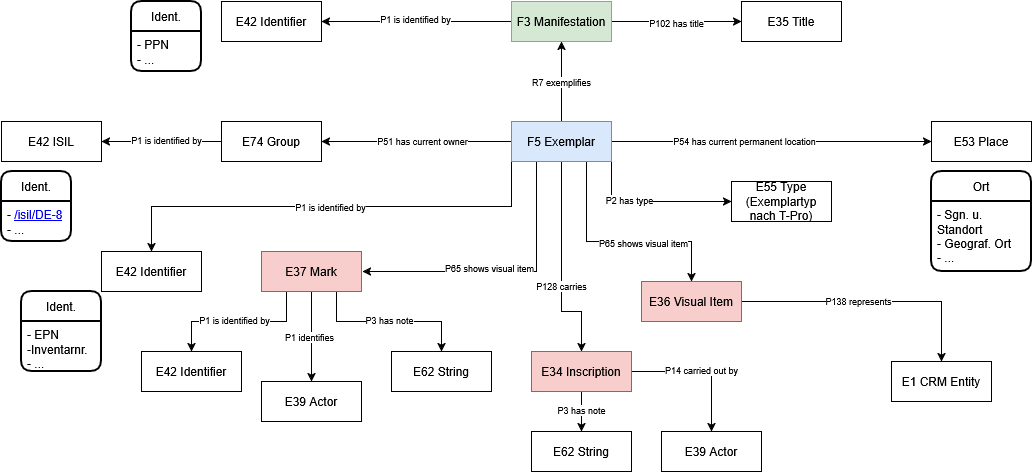

The diagram above was exported from draw.io. Its source (the exported page's mxGraphModel, read from the mxfile embedded in the PNG):
<mxGraphModel dx="1295" dy="709" grid="1" gridSize="10" guides="1" tooltips="1" connect="1" arrows="1" fold="1" page="1" pageScale="1" pageWidth="1169" pageHeight="827" math="0" shadow="0">
  <root>
    <mxCell id="0" />
    <mxCell id="1" parent="0" />
    <mxCell id="E9cOt3YWKd3lOYB7ZYsO-9" edge="1" parent="1" source="E9cOt3YWKd3lOYB7ZYsO-1" style="edgeStyle=orthogonalEdgeStyle;rounded=0;orthogonalLoop=1;jettySize=auto;html=1;fontSize=12;arcSize=12;" target="E9cOt3YWKd3lOYB7ZYsO-4" value="">
      <mxGeometry relative="1" as="geometry" />
    </mxCell>
    <mxCell id="E9cOt3YWKd3lOYB7ZYsO-10" connectable="0" parent="E9cOt3YWKd3lOYB7ZYsO-9" style="edgeLabel;html=1;align=center;verticalAlign=middle;resizable=0;points=[];fontSize=9;arcSize=12;" value="R7 exemplifies" vertex="1">
      <mxGeometry relative="1" x="-0.0157" as="geometry">
        <mxPoint as="offset" />
      </mxGeometry>
    </mxCell>
    <mxCell id="E9cOt3YWKd3lOYB7ZYsO-12" edge="1" parent="1" source="E9cOt3YWKd3lOYB7ZYsO-1" style="edgeStyle=orthogonalEdgeStyle;rounded=0;orthogonalLoop=1;jettySize=auto;html=1;entryX=0;entryY=0.5;entryDx=0;entryDy=0;fontSize=12;arcSize=12;" target="E9cOt3YWKd3lOYB7ZYsO-11">
      <mxGeometry relative="1" as="geometry">
        <Array as="points">
          <mxPoint x="860" y="150" />
        </Array>
      </mxGeometry>
    </mxCell>
    <mxCell id="E9cOt3YWKd3lOYB7ZYsO-13" connectable="0" parent="E9cOt3YWKd3lOYB7ZYsO-12" style="edgeLabel;html=1;align=center;verticalAlign=middle;resizable=0;points=[];fontSize=9;arcSize=12;" value="P54 has current permanent location" vertex="1">
      <mxGeometry relative="1" x="-0.1737" as="geometry">
        <mxPoint as="offset" />
      </mxGeometry>
    </mxCell>
    <mxCell id="E9cOt3YWKd3lOYB7ZYsO-15" edge="1" parent="1" source="E9cOt3YWKd3lOYB7ZYsO-1" style="edgeStyle=orthogonalEdgeStyle;rounded=0;orthogonalLoop=1;jettySize=auto;html=1;entryX=1;entryY=0.5;entryDx=0;entryDy=0;fontSize=12;arcSize=12;" target="E9cOt3YWKd3lOYB7ZYsO-14">
      <mxGeometry relative="1" as="geometry" />
    </mxCell>
    <mxCell id="E9cOt3YWKd3lOYB7ZYsO-16" connectable="0" parent="E9cOt3YWKd3lOYB7ZYsO-15" style="edgeLabel;html=1;align=center;verticalAlign=middle;resizable=0;points=[];fontSize=9;arcSize=12;" value="P51 has current owner" vertex="1">
      <mxGeometry relative="1" x="-0.2992" y="-1" as="geometry">
        <mxPoint x="-23" y="1" as="offset" />
      </mxGeometry>
    </mxCell>
    <mxCell id="G6cY2IViWI8VvBCz2YaC-2" edge="1" parent="1" source="E9cOt3YWKd3lOYB7ZYsO-1" style="edgeStyle=orthogonalEdgeStyle;rounded=0;orthogonalLoop=1;jettySize=auto;html=1;exitX=0;exitY=1;exitDx=0;exitDy=0;entryX=0.5;entryY=0;entryDx=0;entryDy=0;fontSize=12;arcSize=12;" target="G6cY2IViWI8VvBCz2YaC-1">
      <mxGeometry relative="1" as="geometry" />
    </mxCell>
    <mxCell id="G6cY2IViWI8VvBCz2YaC-3" connectable="0" parent="G6cY2IViWI8VvBCz2YaC-2" style="edgeLabel;html=1;align=center;verticalAlign=middle;resizable=0;points=[];fontSize=9;arcSize=12;" value="P1 is identified by" vertex="1">
      <mxGeometry relative="1" x="0.0064" y="1" as="geometry">
        <mxPoint as="offset" />
      </mxGeometry>
    </mxCell>
    <mxCell id="G6cY2IViWI8VvBCz2YaC-22" edge="1" parent="1" source="E9cOt3YWKd3lOYB7ZYsO-1" style="edgeStyle=orthogonalEdgeStyle;rounded=0;orthogonalLoop=1;jettySize=auto;html=1;exitX=1;exitY=1;exitDx=0;exitDy=0;entryX=0;entryY=0.5;entryDx=0;entryDy=0;fontSize=12;arcSize=12;" target="G6cY2IViWI8VvBCz2YaC-21">
      <mxGeometry relative="1" as="geometry" />
    </mxCell>
    <mxCell id="G6cY2IViWI8VvBCz2YaC-23" connectable="0" parent="G6cY2IViWI8VvBCz2YaC-22" style="edgeLabel;html=1;align=center;verticalAlign=middle;resizable=0;points=[];fontSize=9;arcSize=12;" value="P2 has type" vertex="1">
      <mxGeometry relative="1" x="-0.2789" y="1" as="geometry">
        <mxPoint as="offset" />
      </mxGeometry>
    </mxCell>
    <mxCell id="G6cY2IViWI8VvBCz2YaC-46" edge="1" parent="1" source="E9cOt3YWKd3lOYB7ZYsO-1" style="edgeStyle=orthogonalEdgeStyle;rounded=0;orthogonalLoop=1;jettySize=auto;html=1;exitX=0.25;exitY=1;exitDx=0;exitDy=0;entryX=1.009;entryY=0.506;entryDx=0;entryDy=0;entryPerimeter=0;" target="G6cY2IViWI8VvBCz2YaC-43">
      <mxGeometry relative="1" as="geometry">
        <Array as="points">
          <mxPoint x="555" y="280" />
          <mxPoint x="381" y="280" />
        </Array>
      </mxGeometry>
    </mxCell>
    <mxCell id="G6cY2IViWI8VvBCz2YaC-47" connectable="0" parent="G6cY2IViWI8VvBCz2YaC-46" style="edgeLabel;html=1;align=center;verticalAlign=middle;resizable=0;points=[];fontSize=9;" value="P65 shows visual item" vertex="1">
      <mxGeometry relative="1" x="0.1072" y="-3" as="geometry">
        <mxPoint as="offset" />
      </mxGeometry>
    </mxCell>
    <mxCell id="G6cY2IViWI8VvBCz2YaC-52" edge="1" parent="1" source="E9cOt3YWKd3lOYB7ZYsO-1" style="edgeStyle=orthogonalEdgeStyle;rounded=0;orthogonalLoop=1;jettySize=auto;html=1;exitX=0.75;exitY=1;exitDx=0;exitDy=0;entryX=0.5;entryY=0;entryDx=0;entryDy=0;" target="G6cY2IViWI8VvBCz2YaC-15">
      <mxGeometry relative="1" as="geometry">
        <Array as="points">
          <mxPoint x="605" y="250" />
          <mxPoint x="710" y="250" />
        </Array>
      </mxGeometry>
    </mxCell>
    <mxCell id="G6cY2IViWI8VvBCz2YaC-53" connectable="0" parent="G6cY2IViWI8VvBCz2YaC-52" style="edgeLabel;html=1;align=center;verticalAlign=middle;resizable=0;points=[];fontSize=9;" value="P65 shows visual item" vertex="1">
      <mxGeometry relative="1" x="0.2168" y="-2" as="geometry">
        <mxPoint as="offset" />
      </mxGeometry>
    </mxCell>
    <mxCell id="G6cY2IViWI8VvBCz2YaC-54" edge="1" parent="1" source="E9cOt3YWKd3lOYB7ZYsO-1" style="edgeStyle=orthogonalEdgeStyle;rounded=0;orthogonalLoop=1;jettySize=auto;html=1;exitX=0.5;exitY=1;exitDx=0;exitDy=0;entryX=0.5;entryY=0;entryDx=0;entryDy=0;" target="E9cOt3YWKd3lOYB7ZYsO-17">
      <mxGeometry relative="1" as="geometry">
        <Array as="points">
          <mxPoint x="580" y="320" />
          <mxPoint x="600" y="320" />
        </Array>
      </mxGeometry>
    </mxCell>
    <mxCell id="G6cY2IViWI8VvBCz2YaC-55" connectable="0" parent="G6cY2IViWI8VvBCz2YaC-54" style="edgeLabel;html=1;align=center;verticalAlign=middle;resizable=0;points=[];fontSize=9;" value="P128 carries" vertex="1">
      <mxGeometry relative="1" x="0.1813" as="geometry">
        <mxPoint as="offset" />
      </mxGeometry>
    </mxCell>
    <mxCell id="E9cOt3YWKd3lOYB7ZYsO-1" parent="1" style="whiteSpace=wrap;html=1;align=center;fontSize=12;arcSize=12;fillColor=#dae8fc;strokeColor=#6c8ebf;" value="F5 Exemplar" vertex="1">
      <mxGeometry height="40" width="100" x="530" y="130" as="geometry" />
    </mxCell>
    <mxCell id="G6cY2IViWI8VvBCz2YaC-5" edge="1" parent="1" source="E9cOt3YWKd3lOYB7ZYsO-4" style="edgeStyle=orthogonalEdgeStyle;rounded=0;orthogonalLoop=1;jettySize=auto;html=1;exitX=1;exitY=0.5;exitDx=0;exitDy=0;entryX=0;entryY=0.5;entryDx=0;entryDy=0;fontSize=12;arcSize=12;" target="G6cY2IViWI8VvBCz2YaC-4">
      <mxGeometry relative="1" as="geometry" />
    </mxCell>
    <mxCell id="G6cY2IViWI8VvBCz2YaC-6" connectable="0" parent="G6cY2IViWI8VvBCz2YaC-5" style="edgeLabel;html=1;align=center;verticalAlign=middle;resizable=0;points=[];fontSize=9;arcSize=12;" value="P102 has title" vertex="1">
      <mxGeometry relative="1" x="-0.0057" y="-2" as="geometry">
        <mxPoint as="offset" />
      </mxGeometry>
    </mxCell>
    <mxCell id="G6cY2IViWI8VvBCz2YaC-29" edge="1" parent="1" source="E9cOt3YWKd3lOYB7ZYsO-4" style="edgeStyle=orthogonalEdgeStyle;rounded=0;orthogonalLoop=1;jettySize=auto;html=1;exitX=0;exitY=0.5;exitDx=0;exitDy=0;entryX=1;entryY=0.5;entryDx=0;entryDy=0;" target="G6cY2IViWI8VvBCz2YaC-27">
      <mxGeometry relative="1" as="geometry" />
    </mxCell>
    <mxCell id="G6cY2IViWI8VvBCz2YaC-30" connectable="0" parent="G6cY2IViWI8VvBCz2YaC-29" style="edgeLabel;html=1;align=center;verticalAlign=middle;resizable=0;points=[];fontSize=9;" value="P1 is identified by" vertex="1">
      <mxGeometry relative="1" x="0.02" y="-2" as="geometry">
        <mxPoint as="offset" />
      </mxGeometry>
    </mxCell>
    <mxCell id="E9cOt3YWKd3lOYB7ZYsO-4" parent="1" style="whiteSpace=wrap;html=1;align=center;fontSize=12;arcSize=12;fillColor=#d5e8d4;strokeColor=#82b366;" value="F3 Manifestation" vertex="1">
      <mxGeometry height="40" width="100" x="530" y="10" as="geometry" />
    </mxCell>
    <mxCell id="E9cOt3YWKd3lOYB7ZYsO-11" parent="1" style="whiteSpace=wrap;html=1;align=center;fontSize=12;arcSize=12;" value="E53 Place" vertex="1">
      <mxGeometry height="40" width="100" x="950" y="130" as="geometry" />
    </mxCell>
    <mxCell id="G6cY2IViWI8VvBCz2YaC-37" edge="1" parent="1" source="E9cOt3YWKd3lOYB7ZYsO-14" style="edgeStyle=orthogonalEdgeStyle;rounded=0;orthogonalLoop=1;jettySize=auto;html=1;" target="G6cY2IViWI8VvBCz2YaC-33" value="">
      <mxGeometry relative="1" as="geometry" />
    </mxCell>
    <mxCell id="G6cY2IViWI8VvBCz2YaC-38" connectable="0" parent="G6cY2IViWI8VvBCz2YaC-37" style="edgeLabel;html=1;align=center;verticalAlign=middle;resizable=0;points=[];fontSize=9;" value="P1 is identified by" vertex="1">
      <mxGeometry relative="1" x="-0.0866" y="-1" as="geometry">
        <mxPoint as="offset" />
      </mxGeometry>
    </mxCell>
    <mxCell id="E9cOt3YWKd3lOYB7ZYsO-14" parent="1" style="whiteSpace=wrap;html=1;align=center;fontSize=12;arcSize=12;" value="E74 Group" vertex="1">
      <mxGeometry height="40" width="100" x="240" y="130" as="geometry" />
    </mxCell>
    <mxCell id="G6cY2IViWI8VvBCz2YaC-12" edge="1" parent="1" source="E9cOt3YWKd3lOYB7ZYsO-17" style="edgeStyle=orthogonalEdgeStyle;rounded=0;orthogonalLoop=1;jettySize=auto;html=1;fontColor=#000000;fontSize=12;arcSize=12;" target="G6cY2IViWI8VvBCz2YaC-11" value="">
      <mxGeometry relative="1" as="geometry" />
    </mxCell>
    <mxCell id="G6cY2IViWI8VvBCz2YaC-13" connectable="0" parent="G6cY2IViWI8VvBCz2YaC-12" style="edgeLabel;html=1;align=center;verticalAlign=middle;resizable=0;points=[];fontColor=#000000;fontSize=9;arcSize=12;" value="P3 has note" vertex="1">
      <mxGeometry relative="1" x="-0.1029" as="geometry">
        <mxPoint as="offset" />
      </mxGeometry>
    </mxCell>
    <mxCell id="G6cY2IViWI8VvBCz2YaC-39" edge="1" parent="1" source="E9cOt3YWKd3lOYB7ZYsO-17" style="edgeStyle=orthogonalEdgeStyle;rounded=0;orthogonalLoop=1;jettySize=auto;html=1;fontColor=#000000;" target="E9cOt3YWKd3lOYB7ZYsO-20" value="">
      <mxGeometry relative="1" as="geometry" />
    </mxCell>
    <mxCell id="G6cY2IViWI8VvBCz2YaC-40" connectable="0" parent="G6cY2IViWI8VvBCz2YaC-39" style="edgeLabel;html=1;align=center;verticalAlign=middle;resizable=0;points=[];fontColor=#000000;fontSize=9;" value="&lt;span&gt;P14 carried out by&lt;/span&gt;" vertex="1">
      <mxGeometry relative="1" x="-0.0107" y="1" as="geometry">
        <mxPoint as="offset" />
      </mxGeometry>
    </mxCell>
    <mxCell id="E9cOt3YWKd3lOYB7ZYsO-17" parent="1" style="whiteSpace=wrap;html=1;align=center;fontSize=12;arcSize=12;fillColor=#f8cecc;strokeColor=#b85450;" value="E34 Inscription" vertex="1">
      <mxGeometry height="40" width="100" x="550" y="360" as="geometry" />
    </mxCell>
    <mxCell id="E9cOt3YWKd3lOYB7ZYsO-20" parent="1" style="whiteSpace=wrap;html=1;align=center;fontColor=#000000;fontSize=12;arcSize=12;" value="E39 Actor" vertex="1">
      <mxGeometry height="40" width="100" x="680" y="440" as="geometry" />
    </mxCell>
    <mxCell id="G6cY2IViWI8VvBCz2YaC-1" parent="1" style="whiteSpace=wrap;html=1;align=center;fontSize=12;arcSize=12;" value="E42 Identifier" vertex="1">
      <mxGeometry height="40" width="100" x="120" y="260" as="geometry" />
    </mxCell>
    <mxCell id="G6cY2IViWI8VvBCz2YaC-4" parent="1" style="whiteSpace=wrap;html=1;align=center;fontSize=12;arcSize=12;" value="E35 Title" vertex="1">
      <mxGeometry height="40" width="100" x="760" y="10" as="geometry" />
    </mxCell>
    <mxCell id="G6cY2IViWI8VvBCz2YaC-7" parent="1" style="swimlane;childLayout=stackLayout;horizontal=1;startSize=30;horizontalStack=0;rounded=1;fontSize=12;fontStyle=0;strokeWidth=2;resizeParent=0;resizeLast=1;shadow=0;dashed=0;align=center;arcSize=12;whiteSpace=wrap;html=1;" value="Ident." vertex="1">
      <mxGeometry height="80" width="80" x="40" y="300" as="geometry" />
    </mxCell>
    <mxCell id="G6cY2IViWI8VvBCz2YaC-8" parent="G6cY2IViWI8VvBCz2YaC-7" style="align=left;strokeColor=none;fillColor=none;spacingLeft=4;spacingRight=4;fontSize=12;verticalAlign=top;resizable=0;rotatable=0;part=1;html=1;whiteSpace=wrap;arcSize=12;" value="- EPN&lt;br&gt;-Inventarnr.&lt;br&gt;- ..." vertex="1">
      <mxGeometry height="50" width="80" y="30" as="geometry" />
    </mxCell>
    <mxCell id="G6cY2IViWI8VvBCz2YaC-9" parent="1" style="swimlane;childLayout=stackLayout;horizontal=1;startSize=30;horizontalStack=0;rounded=1;fontSize=12;fontStyle=0;strokeWidth=2;resizeParent=0;resizeLast=1;shadow=0;dashed=0;align=center;arcSize=12;whiteSpace=wrap;html=1;" value="Ort" vertex="1">
      <mxGeometry height="100" width="100" x="950" y="180" as="geometry" />
    </mxCell>
    <mxCell id="G6cY2IViWI8VvBCz2YaC-10" parent="G6cY2IViWI8VvBCz2YaC-9" style="align=left;strokeColor=none;fillColor=none;spacingLeft=4;spacingRight=4;fontSize=12;verticalAlign=top;resizable=0;rotatable=0;part=1;html=1;whiteSpace=wrap;arcSize=12;" value="- Sgn. u. Standort&lt;br&gt;- Geograf. Ort&lt;br&gt;- ..." vertex="1">
      <mxGeometry height="70" width="100" y="30" as="geometry" />
    </mxCell>
    <mxCell id="G6cY2IViWI8VvBCz2YaC-11" parent="1" style="whiteSpace=wrap;html=1;align=center;fontColor=#000000;fontSize=12;arcSize=12;" value="E62 String" vertex="1">
      <mxGeometry height="40" width="100" x="550" y="440" as="geometry" />
    </mxCell>
    <mxCell id="G6cY2IViWI8VvBCz2YaC-19" edge="1" parent="1" source="G6cY2IViWI8VvBCz2YaC-15" style="edgeStyle=orthogonalEdgeStyle;rounded=0;orthogonalLoop=1;jettySize=auto;html=1;fontSize=12;arcSize=12;" target="G6cY2IViWI8VvBCz2YaC-18" value="">
      <mxGeometry relative="1" as="geometry" />
    </mxCell>
    <mxCell id="G6cY2IViWI8VvBCz2YaC-20" connectable="0" parent="G6cY2IViWI8VvBCz2YaC-19" style="edgeLabel;html=1;align=center;verticalAlign=middle;resizable=0;points=[];fontSize=9;arcSize=12;" value="P138 represents" vertex="1">
      <mxGeometry relative="1" x="-0.1" as="geometry">
        <mxPoint as="offset" />
      </mxGeometry>
    </mxCell>
    <mxCell id="G6cY2IViWI8VvBCz2YaC-15" parent="1" style="whiteSpace=wrap;html=1;align=center;fontSize=12;arcSize=12;fillColor=#f8cecc;strokeColor=#b85450;" value="E36 Visual Item" vertex="1">
      <mxGeometry height="40" width="100" x="660" y="290" as="geometry" />
    </mxCell>
    <mxCell id="G6cY2IViWI8VvBCz2YaC-18" parent="1" style="whiteSpace=wrap;html=1;align=center;fontSize=12;arcSize=12;" value="E1 CRM Entity" vertex="1">
      <mxGeometry height="40" width="100" x="910" y="370" as="geometry" />
    </mxCell>
    <mxCell id="G6cY2IViWI8VvBCz2YaC-21" parent="1" style="whiteSpace=wrap;html=1;align=center;fontSize=12;arcSize=12;" value="E55 Type (Exemplartyp nach T-Pro)" vertex="1">
      <mxGeometry height="40" width="100" x="750" y="190" as="geometry" />
    </mxCell>
    <mxCell id="G6cY2IViWI8VvBCz2YaC-27" parent="1" style="whiteSpace=wrap;html=1;align=center;fontSize=12;arcSize=12;" value="E42 Identifier" vertex="1">
      <mxGeometry height="40" width="100" x="240" y="10" as="geometry" />
    </mxCell>
    <mxCell id="G6cY2IViWI8VvBCz2YaC-31" parent="1" style="swimlane;childLayout=stackLayout;horizontal=1;startSize=30;horizontalStack=0;rounded=1;fontSize=12;fontStyle=0;strokeWidth=2;resizeParent=0;resizeLast=1;shadow=0;dashed=0;align=center;arcSize=12;whiteSpace=wrap;html=1;" value="Ident." vertex="1">
      <mxGeometry height="70" width="70" x="150" y="10" as="geometry" />
    </mxCell>
    <mxCell id="G6cY2IViWI8VvBCz2YaC-32" parent="G6cY2IViWI8VvBCz2YaC-31" style="align=left;strokeColor=none;fillColor=none;spacingLeft=4;spacingRight=4;fontSize=12;verticalAlign=top;resizable=0;rotatable=0;part=1;html=1;whiteSpace=wrap;arcSize=12;" value="- PPN&lt;br&gt;- ..." vertex="1">
      <mxGeometry height="40" width="70" y="30" as="geometry" />
    </mxCell>
    <mxCell id="G6cY2IViWI8VvBCz2YaC-33" parent="1" style="whiteSpace=wrap;html=1;align=center;fontSize=12;arcSize=12;" value="E42 ISIL" vertex="1">
      <mxGeometry height="40" width="100" x="20" y="130" as="geometry" />
    </mxCell>
    <mxCell id="G6cY2IViWI8VvBCz2YaC-35" parent="1" style="swimlane;childLayout=stackLayout;horizontal=1;startSize=30;horizontalStack=0;rounded=1;fontSize=12;fontStyle=0;strokeWidth=2;resizeParent=0;resizeLast=1;shadow=0;dashed=0;align=center;arcSize=12;whiteSpace=wrap;html=1;" value="Ident." vertex="1">
      <mxGeometry height="70" width="70" x="20" y="180" as="geometry">
        <mxRectangle height="30" width="70" x="20" y="180" as="alternateBounds" />
      </mxGeometry>
    </mxCell>
    <mxCell id="G6cY2IViWI8VvBCz2YaC-36" parent="G6cY2IViWI8VvBCz2YaC-35" style="align=left;strokeColor=none;fillColor=none;spacingLeft=4;spacingRight=4;fontSize=12;verticalAlign=top;resizable=0;rotatable=0;part=1;html=1;whiteSpace=wrap;arcSize=12;" value="-&amp;nbsp;&lt;a rel=&quot;canonical&quot; href=&quot;https://isil.staatsbibliothek-berlin.de/isil/DE-8&quot;&gt;/isil/DE-8&lt;/a&gt;&lt;br&gt;- ..." vertex="1">
      <mxGeometry height="40" width="70" y="30" as="geometry" />
    </mxCell>
    <mxCell id="G6cY2IViWI8VvBCz2YaC-50" edge="1" parent="1" source="G6cY2IViWI8VvBCz2YaC-43" style="edgeStyle=orthogonalEdgeStyle;rounded=0;orthogonalLoop=1;jettySize=auto;html=1;exitX=0.25;exitY=1;exitDx=0;exitDy=0;entryX=0.5;entryY=0;entryDx=0;entryDy=0;" target="G6cY2IViWI8VvBCz2YaC-48">
      <mxGeometry relative="1" as="geometry">
        <mxPoint x="380" y="349.9999999999999" as="targetPoint" />
      </mxGeometry>
    </mxCell>
    <mxCell id="G6cY2IViWI8VvBCz2YaC-51" connectable="0" parent="G6cY2IViWI8VvBCz2YaC-50" style="edgeLabel;html=1;align=center;verticalAlign=middle;resizable=0;points=[];fontSize=9;" value="P1 is identified by" vertex="1">
      <mxGeometry relative="1" x="0.0653" y="-1" as="geometry">
        <mxPoint as="offset" />
      </mxGeometry>
    </mxCell>
    <mxCell id="G6cY2IViWI8VvBCz2YaC-56" edge="1" parent="1" source="G6cY2IViWI8VvBCz2YaC-43" style="edgeStyle=orthogonalEdgeStyle;rounded=0;orthogonalLoop=1;jettySize=auto;html=1;exitX=0.75;exitY=1;exitDx=0;exitDy=0;entryX=0.5;entryY=0;entryDx=0;entryDy=0;" target="G6cY2IViWI8VvBCz2YaC-49">
      <mxGeometry relative="1" as="geometry" />
    </mxCell>
    <mxCell id="G6cY2IViWI8VvBCz2YaC-57" connectable="0" parent="G6cY2IViWI8VvBCz2YaC-56" style="edgeLabel;html=1;align=center;verticalAlign=middle;resizable=0;points=[];fontSize=9;" value="P3 has note" vertex="1">
      <mxGeometry relative="1" x="-0.0008" y="1" as="geometry">
        <mxPoint as="offset" />
      </mxGeometry>
    </mxCell>
    <mxCell id="G6cY2IViWI8VvBCz2YaC-59" edge="1" parent="1" source="G6cY2IViWI8VvBCz2YaC-43" style="edgeStyle=orthogonalEdgeStyle;rounded=0;orthogonalLoop=1;jettySize=auto;html=1;exitX=0.5;exitY=1;exitDx=0;exitDy=0;entryX=0.5;entryY=0;entryDx=0;entryDy=0;" target="G6cY2IViWI8VvBCz2YaC-58">
      <mxGeometry relative="1" as="geometry" />
    </mxCell>
    <mxCell id="G6cY2IViWI8VvBCz2YaC-60" connectable="0" parent="G6cY2IViWI8VvBCz2YaC-59" style="edgeLabel;html=1;align=center;verticalAlign=middle;resizable=0;points=[];fontSize=9;" value="P1 identifies" vertex="1">
      <mxGeometry relative="1" x="0.0228" y="-2" as="geometry">
        <mxPoint as="offset" />
      </mxGeometry>
    </mxCell>
    <mxCell id="G6cY2IViWI8VvBCz2YaC-43" parent="1" style="whiteSpace=wrap;html=1;align=center;fillColor=#f8cecc;strokeColor=#b85450;" value="E37 Mark" vertex="1">
      <mxGeometry height="40" width="100" x="280" y="260" as="geometry" />
    </mxCell>
    <mxCell id="G6cY2IViWI8VvBCz2YaC-48" parent="1" style="whiteSpace=wrap;html=1;align=center;fontSize=12;arcSize=12;" value="E42 Identifier" vertex="1">
      <mxGeometry height="40" width="100" x="160" y="360" as="geometry" />
    </mxCell>
    <mxCell id="G6cY2IViWI8VvBCz2YaC-49" parent="1" style="whiteSpace=wrap;html=1;align=center;fontColor=#B3B3B3;fontSize=12;arcSize=12;" value="&lt;span style=&quot;color: rgb(0, 0, 0);&quot;&gt;E62 String&lt;/span&gt;" vertex="1">
      <mxGeometry height="40" width="100" x="410" y="360" as="geometry" />
    </mxCell>
    <mxCell id="G6cY2IViWI8VvBCz2YaC-58" parent="1" style="whiteSpace=wrap;html=1;align=center;fontColor=#000000;fontSize=12;arcSize=12;" value="E39 Actor" vertex="1">
      <mxGeometry height="40" width="100" x="280" y="390" as="geometry" />
    </mxCell>
  </root>
</mxGraphModel>